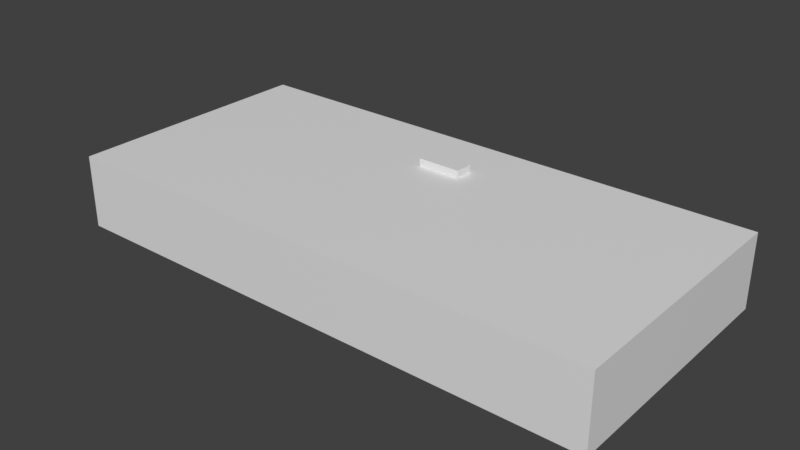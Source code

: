 # Source: p0_transfer.blend  (saved by Blender 5.2.44; exported with 4.5.12 LTS)
import bpy
from mathutils import Matrix  # noqa: F401  (used for matrix-valued properties, if any)

bpy.ops.wm.read_factory_settings(use_empty=True)
scene = bpy.context.scene
scene.name = 'Scene'

# ---- collections
col_collection = bpy.data.collections.new('Collection'); scene.collection.children.link(col_collection)

# ---- materials (node trees are filled in below, after node groups)
mat_mat_p0_transfer = bpy.data.materials.new('MAT_p0_transfer')
mat_mat_p0_transfer.diffuse_color = (0.54, 0.6, 0.66, 1.0)

# ---- material node trees
mat_mat_p0_transfer.use_nodes = True; mat_mat_p0_transfer.node_tree.nodes.clear()
_N = mat_mat_p0_transfer.node_tree.nodes; _L = mat_mat_p0_transfer.node_tree.links
n0 = _N.new('ShaderNodeBsdfPrincipled'); n0.name = 'Principled BSDF'; n0.location = (-200, 100)
n0.inputs[10].default_value = 0.005
n1 = _N.new('ShaderNodeOutputMaterial'); n1.name = 'Material Output'; n1.location = (200, 100)
_L.new(n0.outputs[0], n1.inputs[0])
n1.is_active_output = True

# ---- world
world_world = bpy.data.worlds.new('World'); scene.world = world_world
world_world.use_nodes = True; world_world.node_tree.nodes.clear()
_N = world_world.node_tree.nodes; _L = world_world.node_tree.links
n0 = _N.new('ShaderNodeOutputWorld'); n0.name = 'World Output'; n0.location = (200, 100)
n1 = _N.new('ShaderNodeBackground'); n1.name = 'Background'; n1.location = (-200, 100)
n1.inputs[0].default_value = (0.05088, 0.05088, 0.05088, 1.0)
_L.new(n1.outputs[0], n0.inputs[0])
n0.is_active_output = True
world_world.color = (0.05088, 0.05088, 0.05088)
world_world.sun_shadow_jitter_overblur = 0.0

# ---- meshes
me_cube = bpy.data.meshes.new('Cube')
me_cube.from_pydata([(-15.0, -7.0, 0.0), (-15.0, -7.0, 4.0), (-15.0, 7.0, 0.0), (-15.0, 7.0, 4.0), (15.0, -7.0, 0.0), (15.0, -7.0, 4.0), (15.0, 7.0, 0.0), (15.0, 7.0, 4.0), (-1.2, 3.0, 4.0), (-1.2, 3.0, 4.4), (-1.2, 4.0, 4.0), (-1.2, 4.0, 4.4), (1.2, 3.0, 4.0), (1.2, 3.0, 4.4), (1.2, 4.0, 4.0), (1.2, 4.0, 4.4)], [], [(1, 2, 0), (3, 6, 2), (7, 4, 6), (5, 0, 4), (6, 0, 2), (3, 5, 7), (9, 10, 8), (11, 14, 10), (15, 12, 14), (13, 8, 12), (14, 8, 10), (11, 13, 15), (1, 3, 2), (3, 7, 6), (7, 5, 4), (5, 1, 0), (6, 4, 0), (3, 1, 5), (9, 11, 10), (11, 15, 14), (15, 13, 12), (13, 9, 8), (14, 12, 8), (11, 9, 13)])
_uv = me_cube.uv_layers.new(name='UVMap')
_uv.uv.foreach_set('vector', [0.625, 0.0, 0.375, 0.25, 0.375, 0.0, 0.625, 0.25, 0.375, 0.5, 0.375, 0.25, 0.625, 0.5, 0.375, 0.75, 0.375, 0.5, 0.625, 0.75, 0.375, 1.0, 0.375, 0.75, 0.375, 0.5, 0.125, 0.75, 0.125, 0.5, 0.875, 0.5, 0.625, 0.75, 0.625, 0.5, 0.625, 0.0, 0.375, 0.25, 0.375, 0.0, 0.625, 0.25, 0.375, 0.5, 0.375, 0.25, 0.625, 0.5, 0.375, 0.75, 0.375, 0.5, 0.625, 0.75, 0.375, 1.0, 0.375, 0.75, 0.375, 0.5, 0.125, 0.75, 0.125, 0.5, 0.875, 0.5, 0.625, 0.75, 0.625, 0.5, 0.625, 0.0, 0.625, 0.25, 0.375, 0.25, 0.625, 0.25, 0.625, 0.5, 0.375, 0.5, 0.625, 0.5, 0.625, 0.75, 0.375, 0.75, 0.625, 0.75, 0.625, 1.0, 0.375, 1.0, 0.375, 0.5, 0.375, 0.75, 0.125, 0.75, 0.875, 0.5, 0.875, 0.75, 0.625, 0.75, 0.625, 0.0, 0.625, 0.25, 0.375, 0.25, 0.625, 0.25, 0.625, 0.5, 0.375, 0.5, 0.625, 0.5, 0.625, 0.75, 0.375, 0.75, 0.625, 0.75, 0.625, 1.0, 0.375, 1.0, 0.375, 0.5, 0.375, 0.75, 0.125, 0.75, 0.875, 0.5, 0.875, 0.75, 0.625, 0.75])
me_cube.materials.append(mat_mat_p0_transfer)
me_cube.update()

# ---- objects
ob_main = bpy.data.objects.new('Main', me_cube)

# ---- transforms, parenting, visibility, modifiers, constraints
ob_main.location = (0.0, 0.0, 0.0)

# ---- collection membership
col_collection.objects.link(ob_main)

# ---- scene / render settings (as saved in the file)
scene.frame_start = 1; scene.frame_end = 250; scene.frame_set(1)
scene.render.engine = 'BLENDER_EEVEE_NEXT'
scene.render.bake_bias = 0.0
scene.render.bake_samples = 0
scene.render.compositor_device = 'GPU'
scene.eevee.use_volume_custom_range = False
scene.eevee.fast_gi_thickness_near = 0.1
scene.eevee.fast_gi_thickness_far = 0.0
scene.eevee.ray_tracing_options.screen_trace_thickness = 0.1
scene.view_settings.view_transform = 'Standard'
bpy.context.view_layer.update()

# ---- added for rendering (the .blend has no active camera and no usable light): camera, sun
cam_auto = bpy.data.cameras.new('AutoCamera')
cam_auto.lens = 50.0
cam_auto.sensor_width = 36.0
cam_auto.clip_end = 1000.0
ob_auto_camera = bpy.data.objects.new('AutoCamera', cam_auto)
scene.collection.objects.link(ob_auto_camera)
ob_auto_camera.location = (30.8997, -37.0797, 26.9198)
ob_auto_camera.rotation_euler = (1.09748, -7.21219e-08, 0.694738)
scene.camera = ob_auto_camera
light_auto_sun = bpy.data.lights.new('AutoSun', 'SUN')
light_auto_sun.energy = 3.0
light_auto_sun.angle = 0.0523599
ob_auto_sun = bpy.data.objects.new('AutoSun', light_auto_sun)
scene.collection.objects.link(ob_auto_sun)
ob_auto_sun.rotation_euler = (0.872665, 0.174533, 0.523599)
bpy.context.view_layer.update()
